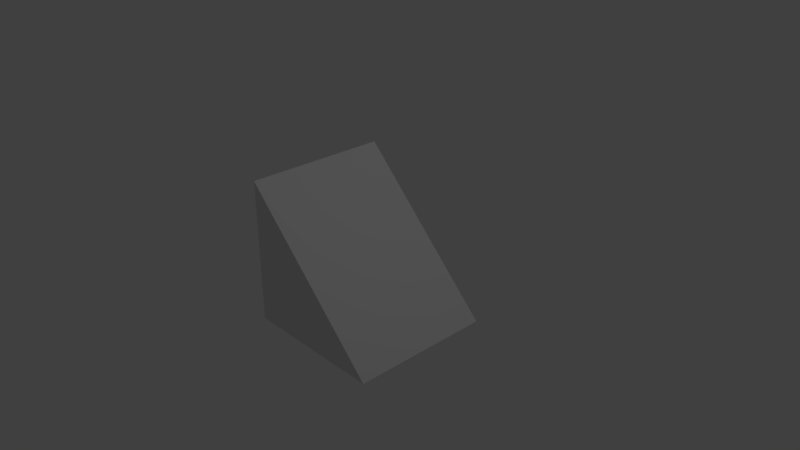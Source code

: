 # Source: slope.blend  (saved by Blender 2.79.0; exported with 4.5.12 LTS)
import bpy
from mathutils import Matrix  # noqa: F401  (used for matrix-valued properties, if any)

bpy.ops.wm.read_factory_settings(use_empty=True)
scene = bpy.context.scene
scene.name = 'Scene'

# ---- collections
col_collection_1 = bpy.data.collections.new('Collection 1'); scene.collection.children.link(col_collection_1)

# ---- materials (node trees are filled in below, after node groups)
mat_material = bpy.data.materials.new('Material')
mat_material.alpha_threshold = 0.0
mat_material.use_transparent_shadow = False
mat_material.roughness = 0.5
mat_material.line_color = (0.0, 0.0, 0.0, 1.0)

# ---- material node trees

# ---- world
world_world = bpy.data.worlds.new('World'); scene.world = world_world
world_world.color = (0.05088, 0.05088, 0.05088)
world_world.use_sun_shadow = False
world_world.sun_shadow_jitter_overblur = 0.0
world_world.cycles.sampling_method = 'MANUAL'

# ---- cameras
cam_camera = bpy.data.cameras.new('Camera')
cam_camera.clip_end = 100.0
cam_camera.lens = 35.0
cam_camera.sensor_width = 32.0
cam_camera.sensor_height = 18.0
cam_camera.ortho_scale = 7.314
cam_camera.dof.focus_distance = 0.0
cam_camera.dof.aperture_fstop = 128.0

# ---- lights
light_lamp = bpy.data.lights.new('Lamp', 'POINT')
light_lamp.transmission_factor = 0.0
light_lamp.cutoff_distance = 30.0
light_lamp.energy = 100.0
light_lamp.shadow_buffer_clip_start = 1.001
light_lamp.shadow_soft_size = 0.1
light_lamp.shadow_maximum_resolution = 0.006
light_lamp.use_absolute_resolution = True

# ---- meshes
me_cube = bpy.data.meshes.new('Cube')
me_cube.from_pydata([(1.0, 1.0, -1.0), (-1.0, -1.0, -1.0), (-1.0, 1.0, -1.0), (1.0, 1.0, -1.0), (1.0, -1.0, -1.0), (-1.0, -1.0, 1.0), (-1.0, 1.0, 1.0)], [], [(0, 4, 1, 2), (3, 6, 5, 4), (0, 3, 4), (4, 5, 1), (1, 5, 6, 2), (3, 0, 2, 6)])
me_cube.materials.append(mat_material)
me_cube.use_remesh_preserve_volume = False
me_cube.use_remesh_preserve_attributes = False
me_cube.use_mirror_vertex_groups = False
me_cube.update()

# ---- objects
ob_cube = bpy.data.objects.new('Cube', me_cube)
ob_lamp = bpy.data.objects.new('Lamp', light_lamp)
ob_camera = bpy.data.objects.new('Camera', cam_camera)

# ---- transforms, parenting, visibility, modifiers, constraints
ob_cube.location = (0.0, 0.0, 0.0)
ob_cube.lock_rotations_4d = False
ob_cube.empty_display_type = 'ARROWS'
ob_cube.lineart.crease_threshold = 0.0
ob_lamp.location = (4.076, 1.005, 5.904)
ob_lamp.rotation_euler = (0.6503, 0.05522, 1.866)
ob_lamp.lock_rotations_4d = False
ob_lamp.empty_display_type = 'ARROWS'
ob_lamp.color = (0.0, 0.0, 0.0, 0.0)
ob_lamp.lineart.crease_threshold = 0.0
ob_camera.location = (7.481, -6.508, 5.344)
ob_camera.rotation_euler = (1.109, 0.0, 0.8149)
ob_camera.lock_rotations_4d = False
ob_camera.empty_display_type = 'ARROWS'
ob_camera.color = (0.0, 0.0, 0.0, 0.0)
ob_camera.display_type = 'WIRE'
ob_camera.lineart.crease_threshold = 0.0

# ---- collection membership
col_collection_1.objects.link(ob_cube)
col_collection_1.objects.link(ob_lamp)
col_collection_1.objects.link(ob_camera)

# ---- scene / render settings (as saved in the file)
scene.camera = ob_camera
scene.frame_start = 1; scene.frame_end = 250; scene.frame_set(1)
scene.render.engine = 'BLENDER_EEVEE_NEXT'
scene.render.resolution_percentage = 50
scene.render.dither_intensity = 0.0
scene.cycles.use_denoising = False
scene.cycles.samples = 128
scene.cycles.sampling_pattern = 'TABULATED_SOBOL'
scene.cycles.use_adaptive_sampling = False
scene.cycles.use_light_tree = False
scene.cycles.blur_glossy = 0.0
scene.cycles.sample_clamp_indirect = 0.0
scene.view_settings.view_transform = 'Standard'
bpy.context.view_layer.update()
